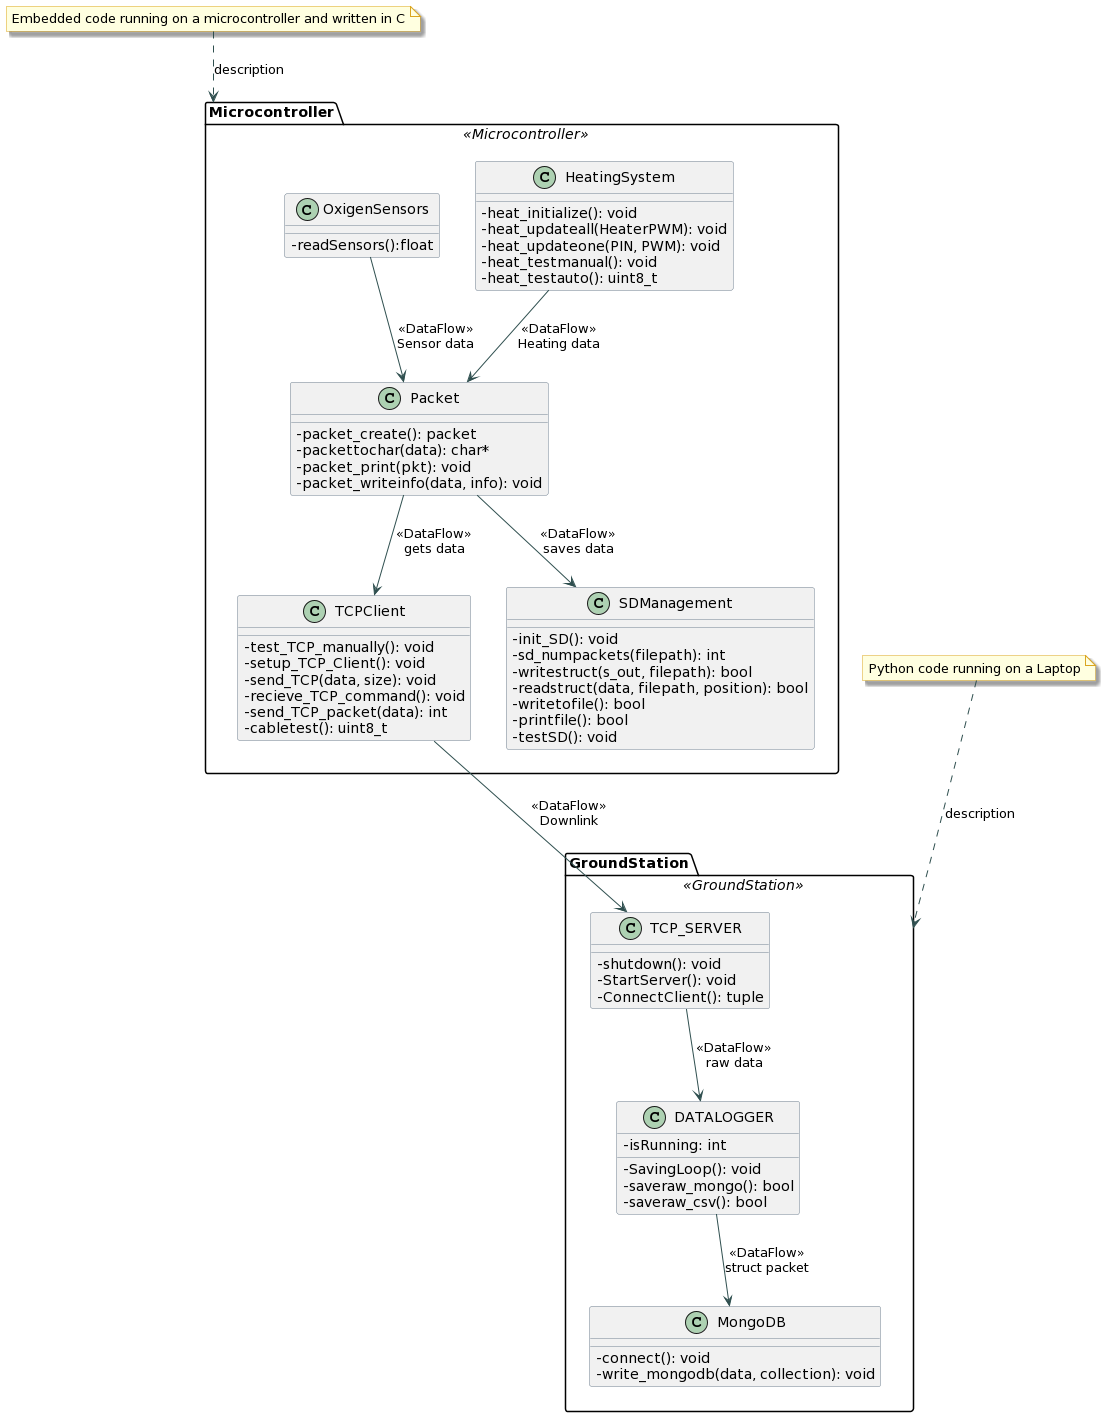

The diagram above was rendered by PlantUML. Its source (embedded in the PNG):
@startuml
skinparam defaultTextAlignment center
skinparam monochrome false
skinparam useShadow true
skinparam classAttributeIconSize 0

skinparam rectangle {
    BorderColor Black
    BorderThickness 2
}

skinparam class {
    BackgroundColor<<Microcontroller>> LightGreen
    BackgroundColor<<GroundStation>> Wheat
    BackgroundColor<<DataFlow>> LightBlue
    BackgroundColor<<UseCase>> LightYellow
    ArrowColor DarkSlateGray
    BorderColor SlateGray
}

skinparam note {
    BorderColor GoldenRod
    BackgroundColor LightYellow
    Shadowing true
}

package "Microcontroller" <<Microcontroller>> {
  class HeatingSystem {
    - heat_initialize(): void
    - heat_updateall(HeaterPWM): void
    - heat_updateone(PIN, PWM): void
    - heat_testmanual(): void
    - heat_testauto(): uint8_t
  }
  class OxigenSensors{
    - readSensors():float
  }
  class Packet {
    - packet_create(): packet
    - packettochar(data): char*
    - packet_print(pkt): void
    - packet_writeinfo(data, info): void
  }
  class TCPClient {
    - test_TCP_manually(): void
    - setup_TCP_Client(): void
    - send_TCP(data, size): void
    - recieve_TCP_command(): void
    - send_TCP_packet(data): int
    - cabletest(): uint8_t
  }
  class SDManagement {
    - init_SD(): void
    - sd_numpackets(filepath): int
    - writestruct(s_out, filepath): bool
    - readstruct(data, filepath, position): bool
    - writetofile(): bool
    - printfile(): bool
    - testSD(): void
  }
}

package "GroundStation" <<GroundStation>> {
  class TCP_SERVER {
    - shutdown(): void
    - StartServer(): void
    - ConnectClient(): tuple
  }
  class DATALOGGER {
    - isRunning: int
    - SavingLoop(): void
    - saveraw_mongo(): bool
    - saveraw_csv(): bool
  }
  class MongoDB {
    - connect(): void
    - write_mongodb(data, collection): void
  }
}

HeatingSystem --> Packet : <<DataFlow>>\nHeating data
OxigenSensors --> Packet : <<DataFlow>>\nSensor data
Packet --> SDManagement : <<DataFlow>>\nsaves data
Packet --> TCPClient : <<DataFlow>>\ngets data
TCPClient --> TCP_SERVER : <<DataFlow>>\nDownlink
TCP_SERVER --> DATALOGGER : <<DataFlow>>\nraw data
DATALOGGER --> MongoDB : <<DataFlow>>\nstruct packet

note "Embedded code running on a microcontroller and written in C" as N2
N2 .down.> Microcontroller : description

note "Python code running on a Laptop" as N1
N1 .down.> GroundStation : description
@enduml